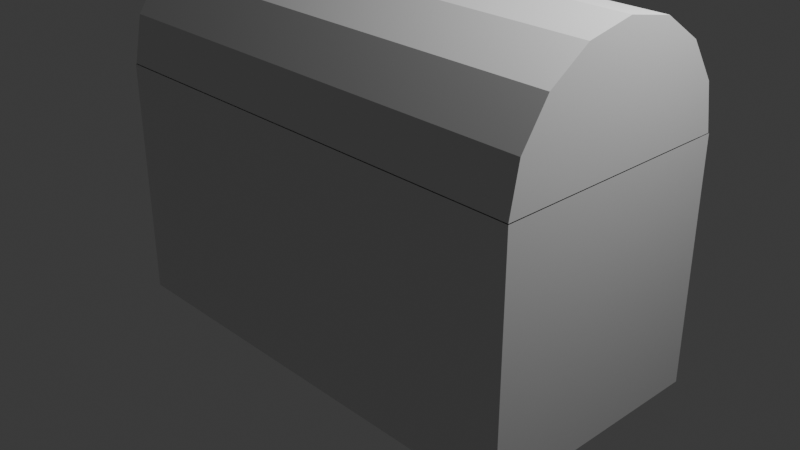 # Source: obj_chest_FarhanDinaf_01.blend  (saved by Blender 4.2.66; exported with 4.5.12 LTS)
import bpy
from mathutils import Matrix  # noqa: F401  (used for matrix-valued properties, if any)

bpy.ops.wm.read_factory_settings(use_empty=True)
scene = bpy.context.scene
scene.name = 'Scene'

# ---- collections
col_collection = bpy.data.collections.new('Collection'); scene.collection.children.link(col_collection)

# ---- materials (node trees are filled in below, after node groups)
mat_material = bpy.data.materials.new('Material')
mat_material.alpha_threshold = 0.0
mat_material.roughness = 0.5
mat_material.line_color = (0.0, 0.0, 0.0, 1.0)

# ---- material node trees
mat_material.use_nodes = True; mat_material.node_tree.nodes.clear()
_N = mat_material.node_tree.nodes; _L = mat_material.node_tree.links
n0 = _N.new('ShaderNodeOutputMaterial'); n0.name = 'Material Output'; n0.location = (300, 300)
n1 = _N.new('ShaderNodeBsdfPrincipled'); n1.name = 'Principled BSDF'; n1.location = (10, 300)
n1.inputs[3].default_value = 1.45
_L.new(n1.outputs[0], n0.inputs[0])
n0.is_active_output = True

# ---- world
world_world = bpy.data.worlds.new('World'); scene.world = world_world
world_world.use_nodes = True; world_world.node_tree.nodes.clear()
_N = world_world.node_tree.nodes; _L = world_world.node_tree.links
n0 = _N.new('ShaderNodeOutputWorld'); n0.name = 'World Output'; n0.location = (300, 300)
n1 = _N.new('ShaderNodeBackground'); n1.name = 'Background'; n1.location = (10, 300)
n1.inputs[0].default_value = (0.05088, 0.05088, 0.05088, 1.0)
_L.new(n1.outputs[0], n0.inputs[0])
n0.is_active_output = True
world_world.color = (0.05088, 0.05088, 0.05088)
world_world.sun_shadow_jitter_overblur = 0.0

# ---- cameras
cam_camera = bpy.data.cameras.new('Camera')
cam_camera.clip_end = 100.0
cam_camera.ortho_scale = 7.314

# ---- lights
light_light = bpy.data.lights.new('Light', 'POINT')
light_light.energy = 1000.0
light_light.shadow_soft_size = 0.1

# ---- meshes
me_cube = bpy.data.meshes.new('Cube')
me_cube.from_pydata([(1.0, 1.0, 1.0), (1.0, 1.0, -1.0), (1.0, -1.0, 1.0), (1.0, -1.0, -1.0), (-1.0, 1.0, 1.0), (-1.0, 1.0, -1.0), (-1.0, -1.0, 1.0), (-1.0, -1.0, -1.0)], [], [(3, 2, 6, 7), (7, 6, 4, 5), (5, 1, 3, 7), (1, 0, 2, 3), (5, 4, 0, 1)])
_uv = me_cube.uv_layers.new(name='UVMap')
_uv.uv.foreach_set('vector', [0.375, 0.75, 0.625, 0.75, 0.625, 1.0, 0.375, 1.0, 0.375, 0.0, 0.625, 0.0, 0.625, 0.25, 0.375, 0.25, 0.125, 0.5, 0.375, 0.5, 0.375, 0.75, 0.125, 0.75, 0.375, 0.5, 0.625, 0.5, 0.625, 0.75, 0.375, 0.75, 0.375, 0.25, 0.625, 0.25, 0.625, 0.5, 0.375, 0.5])
me_cube.materials.append(mat_material)
me_cube.use_mirror_vertex_groups = False
me_cube.update()
me_cylinder = bpy.data.meshes.new('Cylinder')
me_cylinder.from_pydata([(0.0, 1.32, -2.575), (0.0, 1.32, 2.575), (1.32, 0.0, 2.575), (0.0, -1.32, -2.575), (0.0, -1.32, 2.575), (-0.5051, -1.22, -2.575), (-0.5051, -1.22, 2.575), (-0.9334, -0.9334, -2.575), (-0.9334, -0.9334, 2.575), (-1.22, -0.5051, -2.575), (-1.22, -0.5051, 2.575), (-1.32, 0.0, -2.575), (-1.32, 0.0, 2.575), (-1.22, 0.5051, -2.575), (-1.22, 0.5051, 2.575), (-0.9334, 0.9334, -2.575), (-0.9334, 0.9334, 2.575), (-0.5051, 1.22, -2.575), (-0.5051, 1.22, 2.575), (-0.5051, 1.22, -2.575), (0.0, 1.32, 2.575)], [], [(3, 4, 6, 5), (5, 6, 8, 7), (7, 8, 10, 9), (9, 10, 12, 11), (11, 12, 14, 13), (13, 14, 16, 15), (15, 16, 18, 17), (17, 18, 1, 0), (0, 1, 18, 19), (0, 19, 18, 20), (4, 20, 18, 6), (0, 3, 5, 19), (5, 7, 15, 19), (7, 9, 11, 13, 15), (8, 6, 18, 16), (10, 8, 16, 14, 12)])
_uv = me_cylinder.uv_layers.new(name='UVMap')
_uv.uv.foreach_set('vector', [0.5, 0.5, 0.5, 1.0, 0.4375, 1.0, 0.4375, 0.5, 0.4375, 0.5, 0.4375, 1.0, 0.375, 1.0, 0.375, 0.5, 0.375, 0.5, 0.375, 1.0, 0.3125, 1.0, 0.3125, 0.5, 0.3125, 0.5, 0.3125, 1.0, 0.25, 1.0, 0.25, 0.5, 0.25, 0.5, 0.25, 1.0, 0.1875, 1.0, 0.1875, 0.5, 0.1875, 0.5, 0.1875, 1.0, 0.125, 1.0, 0.125, 0.5, 0.125, 0.5, 0.125, 1.0, 0.0625, 1.0, 0.0625, 0.5, 0.0625, 0.5, 0.0625, 1.0, 0.0, 1.0, 0.0, 0.5, 0.0, 0.0, 0.0, 0.0, 0.0, 0.0, 0.0, 0.0, 0.0, 0.0, 0.0, 0.0, 0.0, 0.0, 0.0, 0.0, 0.5, 1.0, 0.0, 0.0, 0.0, 0.0, 0.4375, 1.0, 0.0, 0.0, 0.5, 0.5, 0.4375, 0.5, 0.0, 0.0, 0.4375, 0.5, 0.375, 0.5, 0.0, 0.0, 0.0, 0.0, 0.375, 0.5, 0.3125, 0.5, 0.25, 0.5, 0.1875, 0.5, 0.0, 0.0, 0.375, 1.0, 0.4375, 1.0, 0.0625, 1.0, 0.125, 1.0, 0.3125, 1.0, 0.375, 1.0, 0.125, 1.0, 0.1875, 1.0, 0.25, 1.0])
me_cylinder.update()

# ---- objects
ob_cube = bpy.data.objects.new('Cube', me_cube)
ob_light = bpy.data.objects.new('Light', light_light)
ob_camera = bpy.data.objects.new('Camera', cam_camera)
ob_cylinder = bpy.data.objects.new('Cylinder', me_cylinder)

# ---- transforms, parenting, visibility, modifiers, constraints
ob_cube.location = (0.0, 0.0, 0.0)
ob_cube.scale = (2.58, 1.325, 1.315)
ob_cube.lock_rotations_4d = False
ob_cube.empty_display_type = 'ARROWS'
ob_cube.lineart.crease_threshold = 0.0
ob_light.location = (4.076, 1.005, 5.904)
ob_light.rotation_euler = (0.6503, 0.05522, 1.866)
ob_light.lock_rotations_4d = False
ob_light.empty_display_type = 'ARROWS'
ob_light.color = (0.0, 0.0, 0.0, 0.0)
ob_light.lineart.crease_threshold = 0.0
ob_camera.location = (7.359, -6.926, 4.958)
ob_camera.rotation_euler = (1.109, 0.0, 0.8149)
ob_camera.lock_rotations_4d = False
ob_camera.empty_display_type = 'ARROWS'
ob_camera.color = (0.0, 0.0, 0.0, 0.0)
ob_camera.display_type = 'WIRE'
ob_camera.lineart.crease_threshold = 0.0
ob_cylinder.location = (0.0, 0.0, 1.32)
ob_cylinder.rotation_euler = (0.0, 1.571, 0.0)

# ---- collection membership
col_collection.objects.link(ob_cube)
col_collection.objects.link(ob_light)
col_collection.objects.link(ob_camera)
col_collection.objects.link(ob_cylinder)

# ---- scene / render settings (as saved in the file)
scene.camera = ob_camera
scene.frame_start = 1; scene.frame_end = 250; scene.frame_set(105)
scene.render.engine = 'BLENDER_EEVEE_NEXT'
bpy.context.view_layer.update()
